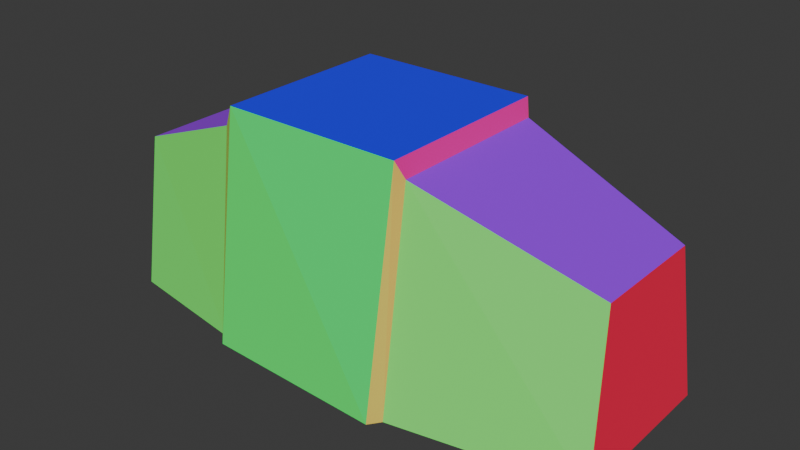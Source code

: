 # Source: AT-AT.blend  (saved by Blender 4.5.91; exported with 4.5.12 LTS)
import bpy
from mathutils import Matrix  # noqa: F401  (used for matrix-valued properties, if any)

bpy.ops.wm.read_factory_settings(use_empty=True)
scene = bpy.context.scene
scene.name = 'Scene'

# ---- collections
col_references = bpy.data.collections.new('References'); scene.collection.children.link(col_references)
col_at_at = bpy.data.collections.new('AT-AT'); scene.collection.children.link(col_at_at)

# ---- materials (node trees are filled in below, after node groups)
mat_normals = bpy.data.materials.new('Normals')

# ---- material node trees
mat_normals.use_nodes = True; mat_normals.node_tree.nodes.clear()
_N = mat_normals.node_tree.nodes; _L = mat_normals.node_tree.links
n0 = _N.new('ShaderNodeBsdfPrincipled'); n0.name = 'Principled BSDF'; n0.location = (-184, 100)
n0.inputs[2].default_value = 1.0
n1 = _N.new('ShaderNodeOutputMaterial'); n1.name = 'Material Output'; n1.location = (216, 100)
n2 = _N.new('ShaderNodeNewGeometry'); n2.name = 'Geometry'; n2.location = (-547, 59)
n3 = _N.new('ShaderNodeVectorMath'); n3.name = 'Vector Math'; n3.location = (-364, 56)
n3.operation = 'ABSOLUTE'
_L.new(n0.outputs[0], n1.inputs[0])
_L.new(n3.outputs[0], n0.inputs[0])
_L.new(n2.outputs[1], n3.inputs[0])
n1.is_active_output = True

# ---- world
world_world = bpy.data.worlds.new('World'); scene.world = world_world
world_world.use_nodes = True; world_world.node_tree.nodes.clear()
_N = world_world.node_tree.nodes; _L = world_world.node_tree.links
n0 = _N.new('ShaderNodeOutputWorld'); n0.name = 'World Output'; n0.location = (200, 100)
n1 = _N.new('ShaderNodeBackground'); n1.name = 'Background'; n1.location = (-200, 100)
n1.inputs[0].default_value = (0.05088, 0.05088, 0.05088, 1.0)
_L.new(n1.outputs[0], n0.inputs[0])
n0.is_active_output = True
world_world.color = (0.05088, 0.05088, 0.05088)
world_world.sun_shadow_jitter_overblur = 0.0

# ---- meshes
me_cube_001 = bpy.data.meshes.new('Cube.001')
me_cube_001.from_pydata([(-1.0, -1.165, -1.0), (-0.9304, -0.907, 1.011), (0.7377, -1.428, -1.0), (0.652, -1.082, 1.621), (-1.0, 0.0, -1.0), (-0.9304, -1.439e-09, 1.011), (0.7377, 0.0, -1.0), (0.652, -8.345e-08, 1.621), (0.8466, 0.0, 1.937), (0.8466, -1.178, 1.937), (0.8466, -1.576, -1.0), (0.8466, 0.0, -1.0), (3.22, 0.0, 1.942), (3.22, -1.178, 1.942), (3.22, -1.66, -1.0), (3.22, 0.0, -1.0), (3.3, -9.771e-08, 1.727), (3.3, -1.09, 1.727), (3.331, -1.509, -1.0), (3.331, 0.0, -1.0), (5.507, 1.798e-09, 0.9866), (5.507, -0.7468, 0.9866), (5.632, -1.058, -1.004), (5.632, 5.995e-10, -1.004)], [], [(6, 7, 8, 11), (2, 3, 1, 0), (4, 6, 2, 0), (7, 5, 1, 3), (0, 1, 5, 4), (8, 9, 13, 12), (7, 3, 9, 8), (2, 6, 11, 10), (3, 2, 10, 9), (15, 12, 16, 19), (11, 8, 12, 15), (9, 10, 14, 13), (10, 11, 15, 14), (18, 19, 23, 22), (13, 14, 18, 17), (14, 15, 19, 18), (12, 13, 17, 16), (23, 20, 21, 22), (16, 17, 21, 20), (19, 16, 20, 23), (17, 18, 22, 21)])
_uv = me_cube_001.uv_layers.new(name='UVMap')
_uv.uv.foreach_set('vector', [0.0, 0.0, 0.0, 0.0, 0.0, 0.0, 0.0, 0.0, 0.375, 0.75, 0.625, 0.75, 0.625, 1.0, 0.375, 1.0, 0.125, 0.625, 0.375, 0.625, 0.375, 0.75, 0.125, 0.75, 0.625, 0.625, 0.875, 0.625, 0.875, 0.75, 0.625, 0.75, 0.375, 0.0, 0.625, 0.0, 0.625, 0.125, 0.375, 0.125, 0.625, 0.625, 0.625, 0.75, 0.625, 0.75, 0.625, 0.625, 0.625, 0.625, 0.625, 0.75, 0.625, 0.75, 0.625, 0.625, 0.375, 0.75, 0.375, 0.625, 0.375, 0.625, 0.375, 0.75, 0.625, 0.75, 0.375, 0.75, 0.375, 0.75, 0.625, 0.75, 0.0, 0.0, 0.0, 0.0, 0.0, 0.0, 0.0, 0.0, 0.0, 0.0, 0.0, 0.0, 0.0, 0.0, 0.0, 0.0, 0.625, 0.75, 0.375, 0.75, 0.375, 0.75, 0.625, 0.75, 0.375, 0.75, 0.375, 0.625, 0.375, 0.625, 0.375, 0.75, 0.375, 0.75, 0.375, 0.625, 0.375, 0.625, 0.375, 0.75, 0.625, 0.75, 0.375, 0.75, 0.375, 0.75, 0.625, 0.75, 0.375, 0.75, 0.375, 0.625, 0.375, 0.625, 0.375, 0.75, 0.625, 0.625, 0.625, 0.75, 0.625, 0.75, 0.625, 0.625, 0.375, 0.625, 0.625, 0.625, 0.625, 0.75, 0.375, 0.75, 0.625, 0.625, 0.625, 0.75, 0.625, 0.75, 0.625, 0.625, 0.0, 0.0, 0.0, 0.0, 0.0, 0.0, 0.0, 0.0, 0.625, 0.75, 0.375, 0.75, 0.375, 0.75, 0.625, 0.75])
me_cube_001.materials.append(mat_normals)
me_cube_001.update()

# ---- objects
ob_side = bpy.data.objects.new('side', None)
ob_back = bpy.data.objects.new('back', None)
ob_front = bpy.data.objects.new('front', None)
ob_top = bpy.data.objects.new('top', None)
ob_body = bpy.data.objects.new('Body', me_cube_001)

# ---- transforms, parenting, visibility, modifiers, constraints
ob_side.location = (0.0, 0.0, 0.0)
ob_side.rotation_euler = (1.571, -0.0, -0.0)
ob_side.empty_display_type = 'IMAGE'
ob_side.empty_display_size = 10.0
ob_side.empty_image_offset = (-0.5, 0.0)
ob_side.empty_image_depth = 'FRONT'
ob_side.show_empty_image_perspective = False
ob_side.use_empty_image_alpha = True
ob_side.color = (1.0, 1.0, 1.0, 0.171)
ob_back.location = (0.0, 0.0, 0.0)
ob_back.rotation_euler = (1.571, -0.0, 1.571)
ob_back.empty_display_type = 'IMAGE'
ob_back.empty_display_size = 8.393
ob_back.empty_image_offset = (-0.5, 0.0)
ob_back.empty_image_depth = 'FRONT'
ob_back.show_empty_image_perspective = False
ob_back.use_empty_image_alpha = True
ob_back.empty_image_side = 'FRONT'
ob_back.color = (1.0, 1.0, 1.0, 0.4832)
ob_front.location = (0.0, 0.0, 0.0)
ob_front.rotation_euler = (1.571, -0.0, -1.571)
ob_front.empty_display_type = 'IMAGE'
ob_front.empty_display_size = 8.393
ob_front.empty_image_offset = (-0.5, 0.0)
ob_front.empty_image_depth = 'FRONT'
ob_front.show_empty_image_perspective = False
ob_front.use_empty_image_alpha = True
ob_front.empty_image_side = 'FRONT'
ob_front.color = (1.0, 1.0, 1.0, 0.6645)
ob_top.location = (0.0, 0.0, 0.0)
ob_top.rotation_euler = (0.0, -0.0, 1.571)
ob_top.empty_display_type = 'IMAGE'
ob_top.empty_display_size = 10.0
ob_top.empty_image_depth = 'FRONT'
ob_top.show_empty_image_perspective = False
ob_top.use_empty_image_alpha = True
ob_top.color = (1.0, 1.0, 1.0, 0.2863)
ob_body.location = (-0.3245, -8.868e-07, 6.6)
ob_body.scale = (0.9231, 0.9231, 0.9231)
_m = ob_body.modifiers.new('Mirror', 'MIRROR')
_m.use_axis = (False, True, False)

# ---- collection membership
col_references.objects.link(ob_side)
col_references.objects.link(ob_back)
col_references.objects.link(ob_front)
col_references.objects.link(ob_top)
col_at_at.objects.link(ob_body)

# ---- scene / render settings (as saved in the file)
scene.frame_start = 1; scene.frame_end = 250; scene.frame_set(1)
scene.render.engine = 'BLENDER_EEVEE_NEXT'
bpy.context.view_layer.update()

# ---- added for rendering (the .blend has no active camera and no usable light): camera, sun
cam_auto = bpy.data.cameras.new('AutoCamera')
cam_auto.lens = 50.0
cam_auto.sensor_width = 36.0
cam_auto.clip_end = 1000.0
ob_auto_camera = bpy.data.objects.new('AutoCamera', cam_auto)
scene.collection.objects.link(ob_auto_camera)
ob_auto_camera.location = (8.62965, -8.17945, 12.4859)
ob_auto_camera.rotation_euler = (1.09748, -7.21219e-08, 0.694738)
scene.camera = ob_auto_camera
light_auto_sun = bpy.data.lights.new('AutoSun', 'SUN')
light_auto_sun.energy = 3.0
light_auto_sun.angle = 0.0523599
ob_auto_sun = bpy.data.objects.new('AutoSun', light_auto_sun)
scene.collection.objects.link(ob_auto_sun)
ob_auto_sun.rotation_euler = (0.872665, 0.174533, 0.523599)
bpy.context.view_layer.update()
